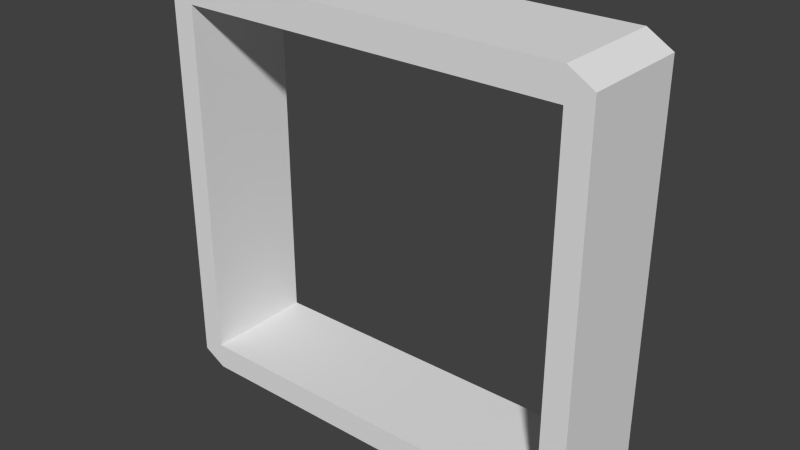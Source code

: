 # Source: gate.blend  (saved by Blender 2.73.0; exported with 4.5.12 LTS)
import bpy
from mathutils import Matrix  # noqa: F401  (used for matrix-valued properties, if any)

bpy.ops.wm.read_factory_settings(use_empty=True)
scene = bpy.context.scene
scene.name = 'Scene'

# ---- collections
col_collection_1 = bpy.data.collections.new('Collection 1'); scene.collection.children.link(col_collection_1)

# ---- world
world_world = bpy.data.worlds.new('World'); scene.world = world_world
world_world.color = (0.05088, 0.05088, 0.05088)
world_world.use_sun_shadow = False
world_world.sun_shadow_jitter_overblur = 0.0
world_world.cycles.sampling_method = 'MANUAL'
world_world.cycles.sample_map_resolution = 256

# ---- meshes
me_cube_001 = bpy.data.meshes.new('Cube.001')
me_cube_001.from_pydata([(-1.0, -0.2866, -1.069), (-1.0, 0.2866, -1.069), (1.0, 0.2866, -1.069), (1.0, -0.2866, -1.069), (1.0, 0.2866, -0.9308), (1.0, -0.2866, -0.9308), (1.129, 0.2866, -1.0), (1.129, -0.2866, -1.0), (1.129, 0.2866, -0.8615), (1.129, -0.2866, -0.8615), (1.0, 0.2866, 0.9223), (1.0, -0.2866, 0.9223), (1.129, 0.2866, 0.9223), (1.129, -0.2866, 0.9223), (1.0, 0.2866, 1.078), (1.0, -0.2866, 1.078), (1.129, 0.2866, 1.0), (1.129, -0.2866, 1.0), (-1.0, 0.2866, 0.9223), (-1.0, -0.2866, 0.9223), (-1.0, 0.2866, 1.078), (-1.0, -0.2866, 1.078), (-1.12, 0.2866, 0.9223), (-1.12, -0.2866, 0.9223), (-1.12, 0.2866, 1.0), (-1.12, -0.2866, 1.0), (-1.0, 0.2866, -0.9337), (-1.0, -0.2866, -0.9337), (-1.12, 0.2866, -0.9337), (-1.12, -0.2866, -0.9337), (-1.12, 0.2866, -1.0), (-1.12, -0.2866, -1.0)], [], [(5, 4, 26, 27), (3, 2, 6, 7), (0, 1, 2, 3), (5, 27, 0, 3), (8, 9, 7, 6), (5, 3, 7, 9), (8, 4, 10, 12), (2, 4, 8, 6), (12, 10, 14, 16), (5, 9, 13, 11), (9, 8, 12, 13), (4, 5, 11, 10), (14, 15, 17, 16), (11, 13, 17, 15), (13, 12, 16, 17), (11, 15, 21, 19), (19, 21, 25, 23), (14, 10, 18, 20), (15, 14, 20, 21), (10, 11, 19, 18), (22, 23, 25, 24), (20, 18, 22, 24), (21, 20, 24, 25), (22, 18, 26, 28), (19, 23, 29, 27), (23, 22, 28, 29), (18, 19, 27, 26), (1, 0, 31, 30), (29, 28, 30, 31), (28, 26, 1, 30), (26, 4, 2, 1), (27, 29, 31, 0)])
_uv = me_cube_001.uv_layers.new(name='UVMap')
_uv.uv.foreach_set('vector', [0.5, 0.5, 0.625, 0.5, 0.625, 0.9446, 0.5, 0.9446, 0.125, 0.5286, 0.0, 0.5286, 6.499e-09, 0.5, 0.125, 0.5, 0.125, 0.9732, 6.499e-09, 0.9732, 0.0, 0.5286, 0.125, 0.5286, 0.438, 0.4713, 0.4387, 0.02668, 0.4682, 0.02668, 0.4682, 0.4713, 0.5, 0.5308, 0.375, 0.5308, 0.375, 0.5, 0.5, 0.5, 0.438, 0.4713, 0.4682, 0.4713, 0.4531, 0.5, 0.4229, 0.5, 0.5135, 0.5, 0.4984, 0.4713, 0.9025, 0.4713, 0.9025, 0.5, 0.4682, 0.4713, 0.4984, 0.4713, 0.5135, 0.5, 0.4833, 0.5, 0.9025, 0.5, 0.9025, 0.4713, 0.9364, 0.4713, 0.9195, 0.5, 0.438, 0.4713, 0.4229, 0.5, 0.0339, 0.5, 0.0339, 0.4713, 0.375, 0.5308, 0.5, 0.5308, 0.5, 0.9274, 0.375, 0.9274, 1.0, 0.912, 0.875, 0.912, 0.875, 0.5, 1.0, 0.5, 0.25, 0.5286, 0.125, 0.5286, 0.125, 0.5, 0.25, 0.5, 0.0339, 0.4713, 0.0339, 0.5, 0.01695, 0.5, 5.199e-08, 0.4713, 0.375, 0.9274, 0.5, 0.9274, 0.5, 0.9446, 0.375, 0.9446, 0.0339, 0.4713, 5.199e-08, 0.4713, 0.0, 0.02668, 0.0339, 0.02668, 0.0339, 0.02668, 0.0, 0.02668, 0.01695, 5.3e-08, 0.0339, 5.3e-08, 0.9364, 0.4713, 0.9025, 0.4713, 0.9025, 0.02668, 0.9364, 0.02668, 0.125, 0.5286, 0.25, 0.5286, 0.25, 0.9732, 0.125, 0.9732, 0.75, 0.9446, 0.625, 0.9446, 0.625, 0.5, 0.75, 0.5, 0.375, 0.5173, 0.25, 0.5173, 0.25, 0.5, 0.375, 0.5, 0.9364, 0.02668, 0.9025, 0.02668, 0.9025, 2.65e-08, 0.9195, 0.0, 0.125, 0.9732, 0.25, 0.9732, 0.25, 1.0, 0.125, 1.0, 0.9025, 2.65e-08, 0.9025, 0.02668, 0.4978, 0.02668, 0.4978, 5.3e-08, 0.0339, 0.02668, 0.0339, 5.3e-08, 0.4387, 0.0, 0.4387, 0.02668, 0.25, 0.5173, 0.375, 0.5173, 0.375, 0.9299, 0.25, 0.9299, 0.875, 0.9126, 0.75, 0.9126, 0.75, 0.5, 0.875, 0.5, 6.499e-09, 0.9732, 0.125, 0.9732, 0.125, 1.0, 1.3e-08, 1.0, 0.25, 0.9299, 0.375, 0.9299, 0.375, 0.9446, 0.25, 0.9446, 0.4978, 5.3e-08, 0.4978, 0.02668, 0.4682, 0.02668, 0.4833, 7.951e-08, 0.4978, 0.02668, 0.4984, 0.4713, 0.4682, 0.4713, 0.4682, 0.02668, 0.4387, 0.02668, 0.4387, 0.0, 0.4531, 0.0, 0.4682, 0.02668])
me_cube_001.use_remesh_preserve_volume = False
me_cube_001.use_remesh_preserve_attributes = False
me_cube_001.use_mirror_vertex_groups = False
me_cube_001.update()

# ---- objects
ob_cube = bpy.data.objects.new('Cube', me_cube_001)

# ---- transforms, parenting, visibility, modifiers, constraints
ob_cube.location = (0.0, 0.0, 0.0)
ob_cube.lineart.crease_threshold = 0.0

# ---- collection membership
col_collection_1.objects.link(ob_cube)

# ---- scene / render settings (as saved in the file)
scene.frame_start = 1; scene.frame_end = 250; scene.frame_set(1)
scene.render.engine = 'BLENDER_EEVEE_NEXT'
scene.render.resolution_percentage = 50
scene.render.dither_intensity = 0.0
scene.cycles.use_denoising = False
scene.cycles.samples = 10
scene.cycles.sampling_pattern = 'TABULATED_SOBOL'
scene.cycles.light_sampling_threshold = 0.0
scene.cycles.use_adaptive_sampling = False
scene.cycles.use_light_tree = False
scene.cycles.blur_glossy = 0.0
scene.cycles.pixel_filter_type = 'GAUSSIAN'
scene.cycles.sample_clamp_indirect = 0.0
scene.view_settings.view_transform = 'Standard'
bpy.context.view_layer.update()

# ---- added for rendering (the .blend has no active camera and no usable light): camera, sun
cam_auto = bpy.data.cameras.new('AutoCamera')
cam_auto.lens = 50.0
cam_auto.sensor_width = 36.0
cam_auto.clip_end = 1000.0
ob_auto_camera = bpy.data.objects.new('AutoCamera', cam_auto)
scene.collection.objects.link(ob_auto_camera)
ob_auto_camera.location = (2.92978, -3.51031, 2.34445)
ob_auto_camera.rotation_euler = (1.09748, -7.21219e-08, 0.694738)
scene.camera = ob_auto_camera
light_auto_sun = bpy.data.lights.new('AutoSun', 'SUN')
light_auto_sun.energy = 3.0
light_auto_sun.angle = 0.0523599
ob_auto_sun = bpy.data.objects.new('AutoSun', light_auto_sun)
scene.collection.objects.link(ob_auto_sun)
ob_auto_sun.rotation_euler = (0.872665, 0.174533, 0.523599)
bpy.context.view_layer.update()
